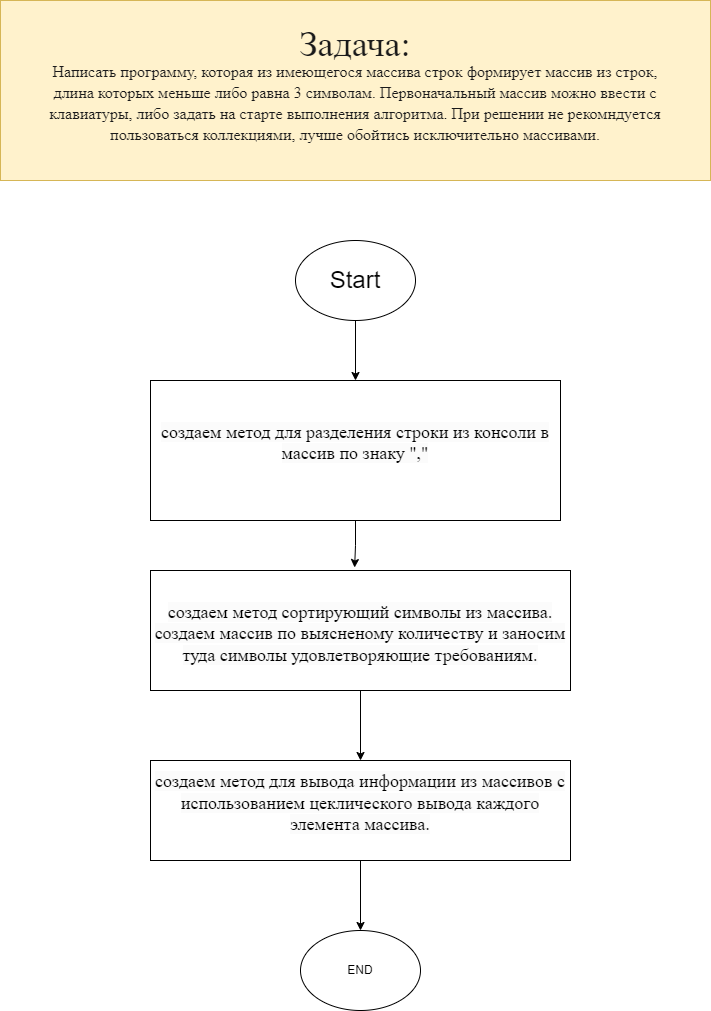

The diagram above was exported from draw.io. Its source (the exported page's mxGraphModel, read from the mxfile embedded in the PNG):
<mxGraphModel dx="794" dy="620" grid="1" gridSize="10" guides="1" tooltips="1" connect="1" arrows="1" fold="1" page="1" pageScale="1" pageWidth="1169" pageHeight="827" math="0" shadow="0">
  <root>
    <mxCell id="0" />
    <mxCell id="1" parent="0" />
    <mxCell id="WYMxS4oVjcTi6g3OLCG5-1" value="&lt;div style=&quot;line-height: 19px;&quot;&gt;&lt;div style=&quot;&quot;&gt;&lt;font style=&quot;font-size: 36px;&quot;&gt;Задача:&lt;/font&gt;&lt;/div&gt;&lt;div style=&quot;&quot;&gt;&lt;font size=&quot;3&quot;&gt;Написать программу, которая из имеющегося массива строк формирует массив из строк,&lt;/font&gt;&lt;/div&gt;&lt;div style=&quot;&quot;&gt;&lt;font size=&quot;3&quot;&gt;длина которых меньше либо равна 3 символам. Первоначальный массив можно ввести с &lt;/font&gt;&lt;/div&gt;&lt;div style=&quot;&quot;&gt;&lt;font size=&quot;3&quot;&gt;клавиатуры, либо задать на старте выполнения алгоритма. При решении не рекомндуется&lt;/font&gt;&lt;/div&gt;&lt;div style=&quot;&quot;&gt;&lt;font size=&quot;3&quot; style=&quot;&quot;&gt;пользоваться коллекциями, лучше обойтись исключительно массивами.&lt;/font&gt;&lt;/div&gt;&lt;/div&gt;" style="text;html=1;align=center;verticalAlign=middle;whiteSpace=wrap;rounded=0;fontFamily=Fira Code;fillColor=#fff2cc;strokeColor=#d6b656;fontColor=#1A1A1A;" vertex="1" parent="1">
      <mxGeometry x="200" y="40" width="710" height="180" as="geometry" />
    </mxCell>
    <mxCell id="3R_6cpWpRaqS51n17A3i-1" style="edgeStyle=orthogonalEdgeStyle;rounded=0;orthogonalLoop=1;jettySize=auto;html=1;exitX=0.5;exitY=1;exitDx=0;exitDy=0;entryX=0.5;entryY=0;entryDx=0;entryDy=0;" edge="1" parent="1" source="WYMxS4oVjcTi6g3OLCG5-2" target="WYMxS4oVjcTi6g3OLCG5-3">
      <mxGeometry relative="1" as="geometry" />
    </mxCell>
    <mxCell id="WYMxS4oVjcTi6g3OLCG5-2" value="&lt;font style=&quot;font-size: 24px;&quot;&gt;Start&lt;/font&gt;" style="ellipse;whiteSpace=wrap;html=1;" vertex="1" parent="1">
      <mxGeometry x="495" y="280" width="120" height="80" as="geometry" />
    </mxCell>
    <mxCell id="WYMxS4oVjcTi6g3OLCG5-3" value="&#10;&lt;span style=&quot;color: rgb(0, 0, 0); font-family: &amp;quot;Fira Code&amp;quot;; font-size: 18px; font-style: normal; font-variant-ligatures: normal; font-variant-caps: normal; font-weight: 400; letter-spacing: normal; orphans: 2; text-align: center; text-indent: 0px; text-transform: none; widows: 2; word-spacing: 0px; -webkit-text-stroke-width: 0px; white-space: normal; background-color: rgb(251, 251, 251); text-decoration-thickness: initial; text-decoration-style: initial; text-decoration-color: initial; display: inline !important; float: none;&quot;&gt;создаем метод для разделения строки из консоли в массив по знаку &quot;,&quot;&lt;/span&gt;&#10;&#10;" style="rounded=0;whiteSpace=wrap;html=1;" vertex="1" parent="1">
      <mxGeometry x="350" y="420" width="410" height="140" as="geometry" />
    </mxCell>
    <mxCell id="6xC2Q1Oqd87sa0muDY0q-5" style="edgeStyle=orthogonalEdgeStyle;rounded=0;orthogonalLoop=1;jettySize=auto;html=1;exitX=0.5;exitY=1;exitDx=0;exitDy=0;" edge="1" parent="1" source="3R_6cpWpRaqS51n17A3i-2" target="6xC2Q1Oqd87sa0muDY0q-4">
      <mxGeometry relative="1" as="geometry" />
    </mxCell>
    <mxCell id="3R_6cpWpRaqS51n17A3i-2" value="&lt;font style=&quot;font-size: 18px;&quot;&gt;&lt;br&gt;&lt;span style=&quot;color: rgb(0, 0, 0); font-family: &amp;quot;Fira Code&amp;quot;; font-style: normal; font-variant-ligatures: normal; font-variant-caps: normal; font-weight: 400; letter-spacing: normal; orphans: 2; text-align: center; text-indent: 0px; text-transform: none; widows: 2; word-spacing: 0px; -webkit-text-stroke-width: 0px; white-space: normal; background-color: rgb(251, 251, 251); text-decoration-thickness: initial; text-decoration-style: initial; text-decoration-color: initial; float: none; display: inline !important;&quot;&gt;создаем метод сортирующий символы из массива.&lt;/span&gt;&lt;br style=&quot;forced-color-adjust: none; color: rgb(0, 0, 0); font-family: &amp;quot;Fira Code&amp;quot;; font-style: normal; font-variant-ligatures: normal; font-variant-caps: normal; font-weight: 400; letter-spacing: normal; orphans: 2; text-align: center; text-indent: 0px; text-transform: none; widows: 2; word-spacing: 0px; -webkit-text-stroke-width: 0px; white-space: normal; background-color: rgb(251, 251, 251); text-decoration-thickness: initial; text-decoration-style: initial; text-decoration-color: initial;&quot;&gt;&lt;span style=&quot;color: rgb(0, 0, 0); font-family: &amp;quot;Fira Code&amp;quot;; font-style: normal; font-variant-ligatures: normal; font-variant-caps: normal; font-weight: 400; letter-spacing: normal; orphans: 2; text-align: center; text-indent: 0px; text-transform: none; widows: 2; word-spacing: 0px; -webkit-text-stroke-width: 0px; white-space: normal; background-color: rgb(251, 251, 251); text-decoration-thickness: initial; text-decoration-style: initial; text-decoration-color: initial; float: none; display: inline !important;&quot;&gt;создаем массив по выясненому количеству и заносим туда символы удовлетворяющие требованиям.&lt;/span&gt;&lt;/font&gt;&lt;div&gt;&lt;br&gt;&lt;/div&gt;" style="rounded=0;whiteSpace=wrap;html=1;" vertex="1" parent="1">
      <mxGeometry x="350" y="610" width="420" height="120" as="geometry" />
    </mxCell>
    <mxCell id="6xC2Q1Oqd87sa0muDY0q-3" style="edgeStyle=orthogonalEdgeStyle;rounded=0;orthogonalLoop=1;jettySize=auto;html=1;exitX=0.5;exitY=1;exitDx=0;exitDy=0;entryX=0.486;entryY=-0.025;entryDx=0;entryDy=0;entryPerimeter=0;" edge="1" parent="1" source="WYMxS4oVjcTi6g3OLCG5-3" target="3R_6cpWpRaqS51n17A3i-2">
      <mxGeometry relative="1" as="geometry" />
    </mxCell>
    <mxCell id="4hPzSxOeVNhEce2bC8Ah-2" style="edgeStyle=orthogonalEdgeStyle;rounded=0;orthogonalLoop=1;jettySize=auto;html=1;exitX=0.5;exitY=1;exitDx=0;exitDy=0;entryX=0.5;entryY=0;entryDx=0;entryDy=0;" edge="1" parent="1" source="6xC2Q1Oqd87sa0muDY0q-4" target="4hPzSxOeVNhEce2bC8Ah-1">
      <mxGeometry relative="1" as="geometry" />
    </mxCell>
    <mxCell id="6xC2Q1Oqd87sa0muDY0q-4" value="&#10;&lt;span style=&quot;color: rgb(0, 0, 0); font-family: &amp;quot;Fira Code&amp;quot;; font-size: 18px; font-style: normal; font-variant-ligatures: normal; font-variant-caps: normal; font-weight: 400; letter-spacing: normal; orphans: 2; text-align: center; text-indent: 0px; text-transform: none; widows: 2; word-spacing: 0px; -webkit-text-stroke-width: 0px; white-space: normal; background-color: rgb(251, 251, 251); text-decoration-thickness: initial; text-decoration-style: initial; text-decoration-color: initial; display: inline !important; float: none;&quot;&gt;создаем метод для вывода информации из массивов с использованием цеклического вывода каждого элемента массива.&lt;/span&gt;&#10;&#10;" style="rounded=0;whiteSpace=wrap;html=1;" vertex="1" parent="1">
      <mxGeometry x="350" y="800" width="420" height="100" as="geometry" />
    </mxCell>
    <mxCell id="4hPzSxOeVNhEce2bC8Ah-1" value="END" style="ellipse;whiteSpace=wrap;html=1;" vertex="1" parent="1">
      <mxGeometry x="500" y="970" width="120" height="80" as="geometry" />
    </mxCell>
  </root>
</mxGraphModel>